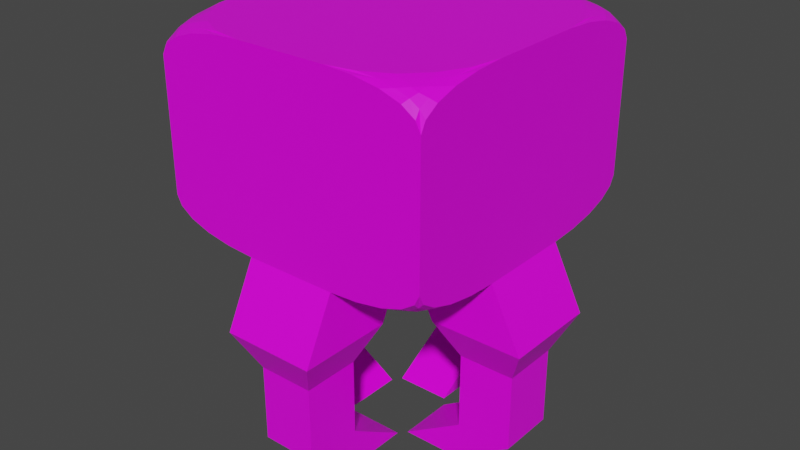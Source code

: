 # Source: COA.blend  (saved by Blender 3.0.42; exported with 4.5.12 LTS)
import bpy
from mathutils import Matrix  # noqa: F401  (used for matrix-valued properties, if any)

bpy.ops.wm.read_factory_settings(use_empty=True)
scene = bpy.context.scene
scene.name = 'Scene'

# ---- collections
col_collection = bpy.data.collections.new('Collection'); scene.collection.children.link(col_collection)

# ---- images (referenced by path relative to the original .blend; pixels are not part of the script)
import os
ASSET_DIR = os.environ.get("B2B_ASSET_DIR", "")  # directory of the original .blend (textures are referenced by path, not embedded)
HERE = os.path.dirname(os.path.abspath(__file__))  # packed textures are extracted next to this script under _unpacked/

def load_image(name, relpath, width, height, colorspace="sRGB"):
    """Load a texture the original file referenced (path relative to the .blend, or extracted next to this script)."""
    p = next((c for c in (os.path.join(HERE, relpath), os.path.join(ASSET_DIR, relpath)) if relpath and os.path.exists(c)), "")
    if p:
        img = bpy.data.images.load(p, check_existing=True)
        img.name = name
    else:  # same state as the original file: an image datablock whose file is absent (Cycles renders it pink)
        img = bpy.data.images.new(name, width, height)
        img.source = "FILE"
        img.filepath = "//" + (relpath or name)
    img.colorspace_settings.name = colorspace
    return img
img_colour_grid_png = load_image('Colour_Grid.png', 'Colour_Grid.png', 1024, 1024, 'sRGB')

# ---- materials (node trees are filled in below, after node groups)
mat_material = bpy.data.materials.new('Material')
mat_material.alpha_threshold = 0.0
mat_material.use_transparent_shadow = False
mat_material.line_color = (0.0, 0.0, 0.0, 1.0)

# ---- material node trees
mat_material.use_nodes = True; mat_material.node_tree.nodes.clear()
_N = mat_material.node_tree.nodes; _L = mat_material.node_tree.links
n0 = _N.new('ShaderNodeOutputMaterial'); n0.name = 'Material Output'; n0.location = (300, 300)
n1 = _N.new('ShaderNodeBsdfPrincipled'); n1.name = 'Principled BSDF'; n1.location = (10, 300)
n1.distribution = 'GGX'
n1.subsurface_method = 'RANDOM_WALK_SKIN'
n1.inputs[2].default_value = 0.4
n1.inputs[3].default_value = 1.45
n1.inputs[27].default_value = (0.0, 0.0, 0.0, 1.0)
n1.inputs[28].default_value = 1.0
n2 = _N.new('ShaderNodeTexImage'); n2.name = 'Image Texture'; n2.location = (-280, 280)
n2.image = img_colour_grid_png
_L.new(n1.outputs[0], n0.inputs[0])
_L.new(n2.outputs[0], n1.inputs[0])
n0.is_active_output = True

# ---- world
world_world = bpy.data.worlds.new('World'); scene.world = world_world
world_world.use_nodes = True; world_world.node_tree.nodes.clear()
_N = world_world.node_tree.nodes; _L = world_world.node_tree.links
n0 = _N.new('ShaderNodeOutputWorld'); n0.name = 'World Output'; n0.location = (300, 300)
n1 = _N.new('ShaderNodeBackground'); n1.name = 'Background'; n1.location = (10, 300)
n1.inputs[0].default_value = (0.05088, 0.05088, 0.05088, 1.0)
_L.new(n1.outputs[0], n0.inputs[0])
n0.is_active_output = True
world_world.color = (0.05088, 0.05088, 0.05088)
world_world.use_sun_shadow = False
world_world.sun_shadow_jitter_overblur = 0.0

# ---- meshes
me_cube = bpy.data.meshes.new('Cube')
me_cube.from_pydata([(-1.0, 0.3333, -1.0), (-1.0, -0.3333, -1.0), (1.0, 0.3333, 1.0), (1.0, -0.3333, 1.0), (-1.0, -0.3333, 1.0), (-1.0, 0.3333, 1.0), (1.0, -0.3333, -1.0), (1.0, 0.3333, -1.0), (0.3333, 1.0, -1.0), (-0.3333, 1.0, -1.0), (0.3333, -1.0, 1.0), (-0.3333, -1.0, 1.0), (-0.3333, -1.0, -1.0), (0.3333, -1.0, -1.0), (-0.3333, 1.0, 1.0), (0.3333, 1.0, 1.0), (0.3333, 0.3333, -1.0), (-0.3333, 0.3333, -1.0), (0.3333, -0.3333, -1.0), (-0.3333, -0.3333, -1.0), (0.3333, 1.0, -1.0), (-0.3333, 1.0, -1.0), (0.3333, 0.3333, -1.0), (-0.3333, 0.3333, -1.0), (0.3333, 1.221, -2.793), (-0.3333, 1.221, -2.793), (0.3333, 0.5543, -2.793), (-0.3333, 0.5543, -2.793), (1.22, -0.3333, -2.793), (1.22, 0.3333, -2.793), (0.5537, 0.3333, -2.793), (0.5537, -0.3333, -2.793), (-0.3333, -1.214, -2.793), (0.3333, -1.214, -2.793), (0.3333, -0.5469, -2.793), (-0.3333, -0.5469, -2.793), (-1.22, 0.3333, -2.793), (-1.22, -0.3333, -2.793), (-0.5537, 0.3333, -2.793), (-0.5537, -0.3333, -2.793), (0.3333, 1.221, -2.793), (-0.3333, 1.221, -2.793), (0.3333, 0.5543, -2.793), (-0.3333, 0.5543, -2.793), (0.2, 1.088, -3.913), (-0.2, 1.088, -3.913), (0.2, 0.6877, -3.913), (-0.2, 0.6877, -3.913), (1.087, -0.2, -3.913), (1.087, 0.2, -3.913), (0.6871, 0.2, -3.913), (0.6871, -0.2, -3.913), (-0.2, -1.08, -3.913), (0.2, -1.08, -3.913), (0.2, -0.6802, -3.913), (-0.2, -0.6802, -3.913), (-1.087, 0.2, -3.913), (-1.087, -0.2, -3.913), (-0.6871, 0.2, -3.913), (-0.6871, -0.2, -3.913), (1.087, -0.2, -6.154), (1.087, 0.2, -6.154), (0.6871, 0.2, -6.154), (0.6871, -0.2, -6.154), (0.2, 1.088, -6.154), (-0.2, 1.088, -6.154), (0.2, 0.6877, -6.154), (-0.2, 0.6877, -6.154), (-1.087, 0.2, -6.154), (-1.087, -0.2, -6.154), (-0.6871, 0.2, -6.154), (-0.6871, -0.2, -6.154), (-0.2, -1.08, -6.154), (0.2, -1.08, -6.154), (0.2, -0.6802, -6.154), (-0.2, -0.6802, -6.154), (-0.2, -0.6531, -7.274), (0.2, -0.6531, -7.274), (0.2, -0.2531, -7.274), (-0.2, -0.2531, -7.274), (-0.6463, 0.2, -7.274), (-0.6463, -0.2, -7.274), (-0.2463, 0.2, -7.274), (-0.2463, -0.2, -7.274), (0.6463, -0.2, -7.274), (0.6463, 0.2, -7.274), (0.2463, 0.2, -7.274), (0.2463, -0.2, -7.274), (0.2, 0.6606, -7.274), (-0.2, 0.6606, -7.274), (0.2, 0.2606, -7.274), (-0.2, 0.2606, -7.274), (1.0, 1.0, 0.07318), (0.3334, 1.0, 1.0), (1.0, 0.3334, 1.0), (0.9642, 1.0, 0.3592), (0.8704, 1.0, 0.6173), (1.0, 0.9642, 0.3592), (1.0, 0.8704, 0.6173), (0.5373, 1.0, 0.951), (0.723, 1.0, 0.8218), (1.0, 0.5373, 0.951), (1.0, 0.723, 0.8218), (1.0, 1.0, -0.07318), (1.0, 0.3334, -1.0), (0.3334, 1.0, -1.0), (1.0, 0.9642, -0.3592), (1.0, 0.8704, -0.6173), (0.9642, 1.0, -0.3592), (0.9533, 0.9561, -0.5451), (0.9571, 0.8901, -0.7147), (0.8704, 1.0, -0.6173), (0.8884, 0.9571, -0.7139), (0.9077, 0.9077, -0.7988), (0.9644, 0.5385, -1.0), (0.8711, 0.7239, -1.0), (1.0, 0.5373, -0.951), (0.9563, 0.6712, -0.9357), (0.8904, 0.7937, -0.9409), (1.0, 0.723, -0.8218), (0.9572, 0.7928, -0.846), (0.9079, 0.8544, -0.8725), (0.5373, 1.0, -0.951), (0.723, 1.0, -0.8218), (0.5385, 0.9644, -1.0), (0.6712, 0.9535, -0.9396), (0.7934, 0.9572, -0.8485), (0.7239, 0.8711, -1.0), (0.793, 0.8886, -0.9409), (0.8544, 0.9079, -0.8725), (1.0, -1.0, 0.07318), (1.0, -0.3334, 1.0), (0.3334, -1.0, 1.0), (1.0, -0.9642, 0.3592), (1.0, -0.8704, 0.6173), (0.9642, -1.0, 0.3592), (0.8704, -1.0, 0.6173), (1.0, -0.5373, 0.951), (1.0, -0.723, 0.8218), (0.5373, -1.0, 0.951), (0.723, -1.0, 0.8218), (1.0, -1.0, -0.07318), (0.3334, -1.0, -1.0), (1.0, -0.3334, -1.0), (0.9642, -1.0, -0.3592), (0.8704, -1.0, -0.6173), (1.0, -0.9642, -0.3592), (0.9561, -0.9533, -0.5451), (0.8901, -0.9571, -0.7147), (1.0, -0.8704, -0.6173), (0.9571, -0.8884, -0.7139), (0.9077, -0.9077, -0.7988), (0.5385, -0.9644, -1.0), (0.7239, -0.8711, -1.0), (0.5373, -1.0, -0.951), (0.6712, -0.9563, -0.9357), (0.7937, -0.8904, -0.9409), (0.723, -1.0, -0.8218), (0.7928, -0.9572, -0.846), (0.8544, -0.9079, -0.8725), (1.0, -0.5373, -0.951), (1.0, -0.723, -0.8218), (0.9644, -0.5385, -1.0), (0.9535, -0.6712, -0.9396), (0.9572, -0.7934, -0.8485), (0.8711, -0.7239, -1.0), (0.8886, -0.793, -0.9409), (0.9079, -0.8544, -0.8725), (-1.0, 1.0, 0.07318), (-1.0, 0.3334, 1.0), (-0.3334, 1.0, 1.0), (-1.0, 0.9642, 0.3592), (-1.0, 0.8704, 0.6173), (-0.9642, 1.0, 0.3592), (-0.8704, 1.0, 0.6173), (-1.0, 0.5373, 0.951), (-1.0, 0.723, 0.8218), (-0.5373, 1.0, 0.951), (-0.723, 1.0, 0.8218), (-1.0, 0.3334, -1.0), (-1.0, 1.0, -0.07318), (-0.3334, 1.0, -1.0), (-1.0, 0.5373, -0.951), (-1.0, 0.723, -0.8218), (-0.9644, 0.5385, -1.0), (-0.9535, 0.6712, -0.9396), (-0.9572, 0.7934, -0.8485), (-0.8711, 0.7239, -1.0), (-0.8886, 0.793, -0.9409), (-0.9079, 0.8544, -0.8725), (-0.9642, 1.0, -0.3592), (-0.8704, 1.0, -0.6173), (-1.0, 0.9642, -0.3592), (-0.9561, 0.9533, -0.5451), (-0.8901, 0.9571, -0.7147), (-1.0, 0.8704, -0.6173), (-0.9571, 0.8884, -0.7139), (-0.9077, 0.9077, -0.7988), (-0.5385, 0.9644, -1.0), (-0.7239, 0.8711, -1.0), (-0.5373, 1.0, -0.951), (-0.6712, 0.9563, -0.9357), (-0.7937, 0.8904, -0.9409), (-0.723, 1.0, -0.8218), (-0.7928, 0.9572, -0.846), (-0.8544, 0.9079, -0.8725), (-1.0, -1.0, 0.07318), (-0.3334, -1.0, 1.0), (-1.0, -0.3334, 1.0), (-0.9642, -1.0, 0.3592), (-0.8704, -1.0, 0.6173), (-1.0, -0.9642, 0.3592), (-1.0, -0.8704, 0.6173), (-0.5373, -1.0, 0.951), (-0.723, -1.0, 0.8218), (-1.0, -0.5373, 0.951), (-1.0, -0.723, 0.8218), (-0.3334, -1.0, -1.0), (-1.0, -1.0, -0.07318), (-1.0, -0.3334, -1.0), (-0.5373, -1.0, -0.951), (-0.723, -1.0, -0.8218), (-0.5385, -0.9644, -1.0), (-0.6712, -0.9535, -0.9396), (-0.7934, -0.9572, -0.8485), (-0.7239, -0.8711, -1.0), (-0.793, -0.8886, -0.9409), (-0.8544, -0.9079, -0.8725), (-1.0, -0.9642, -0.3592), (-1.0, -0.8704, -0.6173), (-0.9642, -1.0, -0.3592), (-0.9533, -0.9561, -0.5451), (-0.9571, -0.8901, -0.7147), (-0.8704, -1.0, -0.6173), (-0.8884, -0.9571, -0.7139), (-0.9077, -0.9077, -0.7988), (-0.9644, -0.5385, -1.0), (-0.8711, -0.7239, -1.0), (-1.0, -0.5373, -0.951), (-0.9563, -0.6712, -0.9357), (-0.8904, -0.7937, -0.9409), (-1.0, -0.723, -0.8218), (-0.9572, -0.7928, -0.846), (-0.9079, -0.8544, -0.8725), (0.1697, 0.1697, -2.12), (-0.1697, 0.1697, -2.12), (0.1697, -0.1697, -2.12), (-0.1697, -0.1697, -2.12), (0.1336, 0.1336, -2.12), (-0.1336, 0.1336, -2.12), (0.1336, -0.1336, -2.12), (-0.1336, -0.1336, -2.12), (0.1336, 0.1336, -2.12), (-0.1336, 0.1336, -2.12), (0.1336, -0.1336, -2.12), (-0.1336, -0.1336, -2.12), (0.1336, 0.1336, -1.181), (-0.1336, 0.1336, -1.181), (0.1336, -0.1336, -1.181), (-0.1336, -0.1336, -1.181), (1.0, 0.3333, 4.672), (1.0, -0.3333, 4.672), (-1.0, -0.3333, 4.672), (-1.0, 0.3333, 4.672), (0.3333, 0.3333, 4.672), (0.3333, -0.3333, 4.672), (0.3333, -1.0, 4.672), (-0.3333, -1.0, 4.672), (-0.3333, 1.0, 4.672), (0.3333, 1.0, 4.672), (-0.3333, 0.3333, 4.672), (-0.3333, -0.3333, 4.672), (1.0, 0.9642, 4.032), (1.0, 1.0, 3.745), (0.9642, 1.0, 4.032), (0.9561, 0.9533, 4.217), (0.8704, 1.0, 4.29), (0.8901, 0.9571, 4.387), (0.723, 1.0, 4.494), (0.7928, 0.9572, 4.518), (1.0, 0.8704, 4.29), (0.9571, 0.8884, 4.386), (0.9077, 0.9077, 4.471), (0.8544, 0.9079, 4.545), (0.5373, 1.0, 4.623), (0.3334, 1.0, 4.672), (0.5385, 0.9644, 4.672), (0.6712, 0.9563, 4.608), (0.7239, 0.8711, 4.672), (0.7937, 0.8904, 4.613), (0.8711, 0.7239, 4.672), (0.8886, 0.793, 4.613), (0.9079, 0.8544, 4.545), (0.9644, 0.5385, 4.672), (1.0, 0.3334, 4.672), (1.0, 0.5373, 4.623), (0.9535, 0.6712, 4.612), (1.0, 0.723, 4.494), (0.9572, 0.7934, 4.521), (0.9642, -1.0, 4.032), (1.0, -1.0, 3.745), (1.0, -0.9642, 4.032), (0.9533, -0.9561, 4.217), (1.0, -0.8704, 4.29), (0.9571, -0.8901, 4.387), (1.0, -0.723, 4.494), (0.9572, -0.7928, 4.518), (0.8704, -1.0, 4.29), (0.8884, -0.9571, 4.386), (0.9077, -0.9077, 4.471), (0.9079, -0.8544, 4.545), (1.0, -0.5373, 4.623), (1.0, -0.3334, 4.672), (0.9644, -0.5385, 4.672), (0.9563, -0.6712, 4.608), (0.8711, -0.7239, 4.672), (0.8904, -0.7937, 4.613), (0.7239, -0.8711, 4.672), (0.793, -0.8886, 4.613), (0.8544, -0.9079, 4.545), (0.5385, -0.9644, 4.672), (0.3334, -1.0, 4.672), (0.5373, -1.0, 4.623), (0.6712, -0.9535, 4.612), (0.723, -1.0, 4.494), (0.7934, -0.9572, 4.521), (-0.9642, 1.0, 4.032), (-1.0, 1.0, 3.745), (-1.0, 0.9642, 4.032), (-0.9533, 0.9561, 4.217), (-1.0, 0.8704, 4.29), (-0.9571, 0.8901, 4.387), (-1.0, 0.723, 4.494), (-0.9572, 0.7928, 4.518), (-0.8704, 1.0, 4.29), (-0.8884, 0.9571, 4.386), (-0.9077, 0.9077, 4.471), (-0.9079, 0.8544, 4.545), (-1.0, 0.5373, 4.623), (-1.0, 0.3334, 4.672), (-0.9644, 0.5385, 4.672), (-0.9563, 0.6712, 4.608), (-0.8711, 0.7239, 4.672), (-0.8904, 0.7937, 4.613), (-0.7239, 0.8711, 4.672), (-0.793, 0.8886, 4.613), (-0.8544, 0.9079, 4.545), (-0.5385, 0.9644, 4.672), (-0.3334, 1.0, 4.672), (-0.5373, 1.0, 4.623), (-0.6712, 0.9535, 4.612), (-0.723, 1.0, 4.494), (-0.7934, 0.9572, 4.521), (-1.0, -0.9642, 4.032), (-1.0, -1.0, 3.745), (-0.9642, -1.0, 4.032), (-0.9561, -0.9533, 4.217), (-0.8704, -1.0, 4.29), (-0.8901, -0.9571, 4.387), (-0.723, -1.0, 4.494), (-0.7928, -0.9572, 4.518), (-1.0, -0.8704, 4.29), (-0.9571, -0.8884, 4.386), (-0.9077, -0.9077, 4.471), (-0.8544, -0.9079, 4.545), (-0.5373, -1.0, 4.623), (-0.3334, -1.0, 4.672), (-0.5385, -0.9644, 4.672), (-0.6712, -0.9563, 4.608), (-0.7239, -0.8711, 4.672), (-0.7937, -0.8904, 4.613), (-0.8711, -0.7239, 4.672), (-0.8886, -0.793, 4.613), (-0.9079, -0.8544, 4.545), (-0.9644, -0.5385, 4.672), (-1.0, -0.3334, 4.672), (-1.0, -0.5373, 4.623), (-0.9535, -0.6712, 4.612), (-1.0, -0.723, 4.494), (-0.9572, -0.7934, 4.521)], [], [(1, 19, 12, 217, 222, 225, 237, 236, 219), (181, 200, 203, 191, 190, 180, 168, 173, 174, 178, 177, 170, 14, 9), (8, 15, 93, 99, 100, 96, 95, 92, 103, 108, 111, 123, 122, 105), (7, 2, 3, 6), (142, 154, 157, 145, 144, 141, 130, 135, 136, 140, 139, 132, 10, 13), (7, 6, 28, 29), (12, 11, 207, 213, 214, 210, 209, 206, 218, 230, 233, 221, 220, 217), (1, 4, 5, 0), (179, 184, 187, 199, 198, 181, 9, 17, 0), (8, 105, 124, 127, 115, 114, 104, 7, 16), (17, 19, 39, 38), (18, 19, 247, 246), (219, 238, 241, 229, 228, 218, 206, 211, 212, 216, 215, 208, 4, 1), (17, 9, 21, 23), (0, 5, 169, 175, 176, 172, 171, 168, 180, 192, 195, 183, 182, 179), (9, 14, 15, 8), (19, 18, 34, 35), (6, 3, 131, 137, 138, 134, 133, 130, 141, 146, 149, 161, 160, 143), (13, 10, 11, 12), (18, 6, 143, 162, 165, 153, 152, 142, 13), (20, 22, 26, 24), (16, 17, 23, 22), (9, 8, 20, 21), (8, 16, 22, 20), (27, 25, 41, 43), (22, 23, 27, 26), (23, 21, 25, 27), (21, 20, 24, 25), (31, 30, 50, 51), (6, 18, 31, 28), (18, 16, 30, 31), (16, 7, 29, 30), (34, 33, 53, 54), (13, 12, 32, 33), (18, 13, 33, 34), (12, 19, 35, 32), (36, 38, 58, 56), (1, 0, 36, 37), (0, 17, 38, 36), (19, 1, 37, 39), (40, 42, 46, 44), (25, 24, 40, 41), (24, 26, 42, 40), (26, 27, 43, 42), (44, 46, 66, 64), (42, 43, 47, 46), (43, 41, 45, 47), (41, 40, 44, 45), (48, 51, 63, 60), (30, 29, 49, 50), (28, 31, 51, 48), (29, 28, 48, 49), (52, 55, 75, 72), (35, 34, 54, 55), (32, 35, 55, 52), (33, 32, 52, 53), (58, 59, 71, 70), (39, 37, 57, 59), (37, 36, 56, 57), (38, 39, 59, 58), (60, 63, 87, 84), (49, 48, 60, 61), (51, 50, 62, 63), (50, 49, 61, 62), (65, 64, 88, 89), (46, 47, 67, 66), (47, 45, 65, 67), (45, 44, 64, 65), (71, 69, 81, 83), (56, 58, 70, 68), (59, 57, 69, 71), (57, 56, 68, 69), (72, 75, 79, 76), (53, 52, 72, 73), (54, 53, 73, 74), (55, 54, 74, 75), (79, 78, 77, 76), (73, 72, 76, 77), (74, 73, 77, 78), (75, 74, 78, 79), (80, 82, 83, 81), (69, 68, 80, 81), (70, 71, 83, 82), (68, 70, 82, 80), (86, 85, 84, 87), (61, 60, 84, 85), (63, 62, 86, 87), (62, 61, 85, 86), (89, 88, 90, 91), (64, 66, 90, 88), (66, 67, 91, 90), (67, 65, 89, 91), (103, 106, 109, 108), (106, 107, 110, 109), (107, 119, 120, 110), (108, 109, 112, 111), (109, 110, 113, 112), (110, 120, 121, 113), (104, 114, 117, 116), (114, 115, 118, 117), (115, 127, 128, 118), (116, 117, 120, 119), (117, 118, 121, 120), (118, 128, 129, 121), (105, 122, 125, 124), (122, 123, 126, 125), (123, 111, 112, 126), (124, 125, 128, 127), (125, 126, 129, 128), (126, 112, 113, 129), (113, 121, 129), (134, 138, 305, 303), (132, 139, 322, 321), (212, 211, 353, 361), (215, 216, 378, 376), (99, 93, 285, 284), (133, 134, 303, 301), (210, 214, 359, 357), (208, 215, 376, 375), (15, 14, 268, 269), (175, 169, 339, 338), (102, 98, 280, 297), (130, 133, 301, 300), (11, 10, 266, 267), (138, 137, 311, 305), (141, 144, 147, 146), (144, 145, 148, 147), (145, 157, 158, 148), (146, 147, 150, 149), (147, 148, 151, 150), (148, 158, 159, 151), (142, 152, 155, 154), (152, 153, 156, 155), (153, 165, 166, 156), (154, 155, 158, 157), (155, 156, 159, 158), (156, 166, 167, 159), (143, 160, 163, 162), (160, 161, 164, 163), (161, 149, 150, 164), (162, 163, 166, 165), (163, 164, 167, 166), (164, 150, 151, 167), (151, 159, 167), (207, 11, 267, 366), (209, 210, 357, 355), (135, 130, 300, 299), (4, 208, 375, 262), (98, 97, 272, 280), (101, 102, 297, 295), (178, 174, 334, 351), (206, 209, 355, 354), (214, 213, 365, 359), (211, 206, 354, 353), (169, 5, 263, 339), (96, 100, 278, 276), (94, 101, 295, 294), (174, 173, 326, 334), (177, 178, 351, 349), (14, 170, 348, 268), (95, 96, 276, 274), (172, 176, 332, 330), (170, 177, 349, 348), (179, 182, 185, 184), (182, 183, 186, 185), (183, 195, 196, 186), (184, 185, 188, 187), (185, 186, 189, 188), (186, 196, 197, 189), (180, 190, 193, 192), (190, 191, 194, 193), (191, 203, 204, 194), (192, 193, 196, 195), (193, 194, 197, 196), (194, 204, 205, 197), (181, 198, 201, 200), (198, 199, 202, 201), (199, 187, 188, 202), (200, 201, 204, 203), (201, 202, 205, 204), (202, 188, 189, 205), (189, 197, 205), (137, 131, 312, 311), (131, 3, 261, 312), (5, 4, 262, 263), (92, 95, 274, 273), (100, 99, 284, 278), (171, 172, 330, 328), (3, 2, 260, 261), (10, 132, 321, 266), (97, 92, 273, 272), (213, 207, 366, 365), (140, 136, 307, 324), (168, 171, 328, 327), (176, 175, 338, 332), (93, 15, 269, 285), (173, 168, 327, 326), (2, 94, 294, 260), (136, 135, 299, 307), (139, 140, 324, 322), (216, 212, 361, 378), (217, 220, 223, 222), (220, 221, 224, 223), (221, 233, 234, 224), (222, 223, 226, 225), (223, 224, 227, 226), (224, 234, 235, 227), (218, 228, 231, 230), (228, 229, 232, 231), (229, 241, 242, 232), (230, 231, 234, 233), (231, 232, 235, 234), (232, 242, 243, 235), (219, 236, 239, 238), (236, 237, 240, 239), (237, 225, 226, 240), (238, 239, 242, 241), (239, 240, 243, 242), (240, 226, 227, 243), (227, 235, 243), (104, 116, 119, 107, 106, 103, 92, 97, 98, 102, 101, 94, 2, 7), (247, 245, 249, 251), (17, 16, 244, 245), (19, 17, 245, 247), (16, 18, 246, 244), (248, 250, 254, 252), (245, 244, 248, 249), (244, 246, 250, 248), (246, 247, 251, 250), (255, 253, 257, 259), (250, 251, 255, 254), (251, 249, 253, 255), (249, 248, 252, 253), (257, 256, 258, 259), (253, 252, 256, 257), (252, 254, 258, 256), (254, 255, 259, 258), (271, 262, 375, 374, 371, 369, 367, 366, 267), (268, 348, 347, 344, 342, 340, 339, 263, 270), (261, 265, 266, 321, 320, 317, 315, 313, 312), (294, 293, 290, 288, 286, 285, 269, 264, 260), (270, 263, 262, 271), (260, 264, 265, 261), (264, 270, 271, 265), (269, 268, 270, 264), (265, 271, 267, 266), (273, 274, 275, 272), (274, 276, 277, 275), (276, 278, 279, 277), (272, 275, 281, 280), (275, 277, 282, 281), (277, 279, 283, 282), (285, 286, 287, 284), (286, 288, 289, 287), (288, 290, 291, 289), (284, 287, 279, 278), (287, 289, 283, 279), (289, 291, 292, 283), (294, 295, 296, 293), (295, 297, 298, 296), (297, 280, 281, 298), (293, 296, 291, 290), (296, 298, 292, 291), (298, 281, 282, 292), (282, 283, 292), (300, 301, 302, 299), (301, 303, 304, 302), (303, 305, 306, 304), (299, 302, 308, 307), (302, 304, 309, 308), (304, 306, 310, 309), (312, 313, 314, 311), (313, 315, 316, 314), (315, 317, 318, 316), (311, 314, 306, 305), (314, 316, 310, 306), (316, 318, 319, 310), (321, 322, 323, 320), (322, 324, 325, 323), (324, 307, 308, 325), (320, 323, 318, 317), (323, 325, 319, 318), (325, 308, 309, 319), (309, 310, 319), (327, 328, 329, 326), (328, 330, 331, 329), (330, 332, 333, 331), (326, 329, 335, 334), (329, 331, 336, 335), (331, 333, 337, 336), (339, 340, 341, 338), (340, 342, 343, 341), (342, 344, 345, 343), (338, 341, 333, 332), (341, 343, 337, 333), (343, 345, 346, 337), (348, 349, 350, 347), (349, 351, 352, 350), (351, 334, 335, 352), (347, 350, 345, 344), (350, 352, 346, 345), (352, 335, 336, 346), (336, 337, 346), (354, 355, 356, 353), (355, 357, 358, 356), (357, 359, 360, 358), (353, 356, 362, 361), (356, 358, 363, 362), (358, 360, 364, 363), (366, 367, 368, 365), (367, 369, 370, 368), (369, 371, 372, 370), (365, 368, 360, 359), (368, 370, 364, 360), (370, 372, 373, 364), (375, 376, 377, 374), (376, 378, 379, 377), (378, 361, 362, 379), (374, 377, 372, 371), (377, 379, 373, 372), (379, 362, 363, 373), (363, 364, 373)])
_uv = me_cube.uv_layers.new(name='UVMap')
_uv.uv.foreach_set('vector', [0.6799, 0.4837, 0.6799, 0.4633, 0.6589, 0.4633, 0.6589, 0.4633, 0.66, 0.4696, 0.6629, 0.4753, 0.6676, 0.4798, 0.6734, 0.4826, 0.6799, 0.4837, 0.722, 0.4633, 0.722, 0.4696, 0.722, 0.4752, 0.722, 0.4797, 0.722, 0.4826, 0.722, 0.4837, 0.722, 0.4837, 0.722, 0.4826, 0.722, 0.4797, 0.722, 0.4752, 0.722, 0.4696, 0.722, 0.4633, 0.722, 0.4633, 0.722, 0.4633, 0.722, 0.4429, 0.722, 0.4429, 0.722, 0.4429, 0.722, 0.4367, 0.722, 0.431, 0.722, 0.4265, 0.722, 0.4236, 0.722, 0.4225, 0.722, 0.4225, 0.722, 0.4236, 0.722, 0.4265, 0.722, 0.431, 0.722, 0.4367, 0.722, 0.4429, 0.7009, 0.4225, 0.7009, 0.4225, 0.6799, 0.4225, 0.6799, 0.4225, 0.6589, 0.4429, 0.6589, 0.4367, 0.6589, 0.431, 0.6589, 0.4265, 0.6589, 0.4236, 0.6589, 0.4225, 0.6589, 0.4225, 0.6589, 0.4236, 0.6589, 0.4265, 0.6589, 0.431, 0.6589, 0.4367, 0.6589, 0.4429, 0.6589, 0.4429, 0.6589, 0.4429, 0.06614, 0.5902, 0.04777, 0.5902, 0.04777, 0.5961, 0.06614, 0.5961, 0.6589, 0.4633, 0.6589, 0.4633, 0.6589, 0.4633, 0.6589, 0.4696, 0.6589, 0.4752, 0.6589, 0.4797, 0.6589, 0.4826, 0.6589, 0.4837, 0.6589, 0.4837, 0.6589, 0.4826, 0.6589, 0.4797, 0.6589, 0.4752, 0.6589, 0.4696, 0.6589, 0.4633, 0.6799, 0.4837, 0.6799, 0.4837, 0.7009, 0.4837, 0.7009, 0.4837, 0.701, 0.4837, 0.7074, 0.4826, 0.7133, 0.4798, 0.7179, 0.4753, 0.7209, 0.4696, 0.722, 0.4633, 0.722, 0.4633, 0.7009, 0.4633, 0.7009, 0.4837, 0.722, 0.4429, 0.722, 0.4429, 0.7209, 0.4367, 0.7179, 0.431, 0.7133, 0.4265, 0.7074, 0.4236, 0.701, 0.4225, 0.7009, 0.4225, 0.7009, 0.4429, 0.06614, 0.5546, 0.04777, 0.5546, 0.04777, 0.5487, 0.06614, 0.5487, 0.04777, 0.5724, 0.04777, 0.5546, 0.05228, 0.5589, 0.05228, 0.568, 0.6799, 0.4837, 0.6735, 0.4837, 0.6676, 0.4837, 0.663, 0.4837, 0.66, 0.4837, 0.6589, 0.4837, 0.6589, 0.4837, 0.66, 0.4837, 0.663, 0.4837, 0.6676, 0.4837, 0.6735, 0.4837, 0.6799, 0.4837, 0.6799, 0.4837, 0.6799, 0.4837, 0.06614, 0.5546, 0.0845, 0.5546, 0.0845, 0.5546, 0.06614, 0.5546, 0.7009, 0.4837, 0.7009, 0.4837, 0.701, 0.4837, 0.7074, 0.4837, 0.7132, 0.4837, 0.7179, 0.4837, 0.7209, 0.4837, 0.722, 0.4837, 0.722, 0.4837, 0.7209, 0.4837, 0.7179, 0.4837, 0.7132, 0.4837, 0.7074, 0.4837, 0.701, 0.4837, 0.722, 0.4633, 0.722, 0.4633, 0.722, 0.4429, 0.722, 0.4429, 0.04777, 0.5546, 0.04777, 0.5724, 0.04189, 0.5724, 0.04189, 0.5546, 0.6799, 0.4225, 0.6799, 0.4225, 0.6799, 0.4225, 0.6735, 0.4225, 0.6676, 0.4225, 0.663, 0.4225, 0.66, 0.4225, 0.6589, 0.4225, 0.6589, 0.4225, 0.66, 0.4225, 0.663, 0.4225, 0.6676, 0.4225, 0.6735, 0.4225, 0.6799, 0.4225, 0.6589, 0.4429, 0.6589, 0.4429, 0.6589, 0.4633, 0.6589, 0.4633, 0.6799, 0.4429, 0.6799, 0.4225, 0.6799, 0.4225, 0.6734, 0.4236, 0.6676, 0.4265, 0.6629, 0.431, 0.66, 0.4367, 0.6589, 0.4429, 0.6589, 0.4429, 0.0845, 0.5724, 0.06614, 0.5724, 0.07223, 0.5724, 0.09059, 0.5724, 0.06614, 0.5724, 0.06614, 0.5546, 0.06614, 0.5546, 0.06614, 0.5724, 0.0845, 0.5546, 0.0845, 0.5724, 0.0845, 0.5724, 0.0845, 0.5546, 0.0845, 0.5724, 0.06614, 0.5724, 0.06614, 0.5724, 0.0845, 0.5724, 0.07223, 0.5546, 0.09059, 0.5546, 0.09059, 0.5546, 0.07223, 0.5546, 0.06614, 0.5724, 0.06614, 0.5546, 0.07223, 0.5546, 0.07223, 0.5724, 0.06614, 0.5546, 0.0845, 0.5546, 0.09059, 0.5546, 0.07223, 0.5546, 0.0845, 0.5546, 0.0845, 0.5724, 0.09059, 0.5724, 0.09059, 0.5546, 0.04777, 0.5783, 0.06614, 0.5783, 0.06246, 0.5818, 0.05144, 0.5818, 0.04777, 0.5902, 0.04777, 0.5724, 0.04777, 0.5783, 0.04777, 0.5961, 0.04777, 0.5724, 0.06614, 0.5724, 0.06614, 0.5783, 0.04777, 0.5783, 0.06614, 0.5724, 0.06614, 0.5902, 0.06614, 0.5961, 0.06614, 0.5783, 0.04189, 0.5724, 0.02352, 0.5724, 0.02719, 0.5688, 0.03821, 0.5688, 0.0294, 0.5724, 0.0294, 0.5546, 0.02352, 0.5546, 0.02352, 0.5724, 0.04777, 0.5724, 0.0294, 0.5724, 0.02352, 0.5724, 0.04189, 0.5724, 0.0294, 0.5546, 0.04777, 0.5546, 0.04189, 0.5546, 0.02352, 0.5546, 0.06614, 0.5309, 0.06614, 0.5487, 0.06246, 0.5451, 0.06246, 0.5345, 0.04777, 0.5368, 0.06614, 0.5368, 0.06614, 0.5309, 0.04777, 0.5309, 0.06614, 0.5368, 0.06614, 0.5546, 0.06614, 0.5487, 0.06614, 0.5309, 0.04777, 0.5546, 0.04777, 0.5368, 0.04777, 0.5309, 0.04777, 0.5487, 0.09059, 0.5724, 0.07223, 0.5724, 0.0759, 0.5688, 0.08692, 0.5688, 0.09059, 0.5546, 0.09059, 0.5724, 0.09059, 0.5724, 0.09059, 0.5546, 0.09059, 0.5724, 0.07223, 0.5724, 0.07223, 0.5724, 0.09059, 0.5724, 0.07223, 0.5724, 0.07223, 0.5546, 0.07223, 0.5546, 0.07223, 0.5724, 0.08692, 0.5688, 0.0759, 0.5688, 0.0759, 0.5688, 0.08692, 0.5688, 0.07223, 0.5724, 0.07223, 0.5546, 0.0759, 0.5581, 0.0759, 0.5688, 0.07223, 0.5546, 0.09059, 0.5546, 0.08692, 0.5581, 0.0759, 0.5581, 0.09059, 0.5546, 0.09059, 0.5724, 0.08692, 0.5688, 0.08692, 0.5581, 0.05144, 0.5925, 0.05144, 0.5818, 0.05144, 0.5818, 0.05144, 0.5925, 0.06614, 0.5783, 0.06614, 0.5961, 0.06246, 0.5925, 0.06246, 0.5818, 0.04777, 0.5961, 0.04777, 0.5783, 0.05144, 0.5818, 0.05144, 0.5925, 0.06614, 0.5961, 0.04777, 0.5961, 0.05144, 0.5925, 0.06246, 0.5925, 0.02719, 0.5581, 0.03821, 0.5581, 0.03821, 0.5581, 0.02719, 0.5581, 0.04189, 0.5546, 0.04189, 0.5724, 0.03821, 0.5688, 0.03821, 0.5581, 0.02352, 0.5546, 0.04189, 0.5546, 0.03821, 0.5581, 0.02719, 0.5581, 0.02352, 0.5724, 0.02352, 0.5546, 0.02719, 0.5581, 0.02719, 0.5688, 0.06246, 0.5451, 0.05144, 0.5451, 0.05144, 0.5451, 0.06246, 0.5451, 0.04777, 0.5487, 0.04777, 0.5309, 0.05144, 0.5345, 0.05144, 0.5451, 0.04777, 0.5309, 0.06614, 0.5309, 0.06246, 0.5345, 0.05144, 0.5345, 0.06614, 0.5487, 0.04777, 0.5487, 0.05144, 0.5451, 0.06246, 0.5451, 0.05144, 0.5925, 0.05144, 0.5818, 0.05144, 0.5701, 0.05144, 0.5807, 0.06246, 0.5925, 0.05144, 0.5925, 0.05144, 0.5925, 0.06246, 0.5925, 0.05144, 0.5818, 0.06246, 0.5818, 0.06246, 0.5818, 0.05144, 0.5818, 0.06246, 0.5818, 0.06246, 0.5925, 0.06246, 0.5925, 0.06246, 0.5818, 0.08692, 0.5581, 0.08692, 0.5688, 0.07515, 0.5688, 0.07515, 0.5581, 0.0759, 0.5688, 0.0759, 0.5581, 0.0759, 0.5581, 0.0759, 0.5688, 0.0759, 0.5581, 0.08692, 0.5581, 0.08692, 0.5581, 0.0759, 0.5581, 0.08692, 0.5581, 0.08692, 0.5688, 0.08692, 0.5688, 0.08692, 0.5581, 0.05144, 0.5451, 0.05144, 0.5345, 0.05144, 0.5462, 0.05144, 0.5569, 0.06246, 0.5345, 0.06246, 0.5451, 0.06246, 0.5451, 0.06246, 0.5345, 0.05144, 0.5451, 0.05144, 0.5345, 0.05144, 0.5345, 0.05144, 0.5451, 0.05144, 0.5345, 0.06246, 0.5345, 0.06246, 0.5345, 0.05144, 0.5345, 0.02719, 0.5581, 0.03821, 0.5581, 0.04998, 0.5581, 0.03896, 0.5581, 0.02719, 0.5688, 0.02719, 0.5581, 0.02719, 0.5581, 0.02719, 0.5688, 0.03821, 0.5688, 0.02719, 0.5688, 0.02719, 0.5688, 0.03821, 0.5688, 0.03821, 0.5581, 0.03821, 0.5688, 0.03821, 0.5688, 0.03821, 0.5581, 0.04998, 0.5581, 0.04998, 0.5688, 0.03896, 0.5688, 0.03896, 0.5581, 0.02719, 0.5688, 0.02719, 0.5581, 0.03896, 0.5581, 0.03896, 0.5688, 0.03821, 0.5688, 0.02719, 0.5688, 0.03896, 0.5688, 0.04998, 0.5688, 0.03821, 0.5581, 0.03821, 0.5688, 0.04998, 0.5688, 0.04998, 0.5581, 0.06246, 0.5462, 0.06246, 0.5569, 0.05144, 0.5569, 0.05144, 0.5462, 0.05144, 0.5345, 0.06246, 0.5345, 0.06246, 0.5462, 0.05144, 0.5462, 0.06246, 0.5451, 0.05144, 0.5451, 0.05144, 0.5569, 0.06246, 0.5569, 0.06246, 0.5345, 0.06246, 0.5451, 0.06246, 0.5569, 0.06246, 0.5462, 0.06246, 0.5701, 0.06246, 0.5807, 0.05144, 0.5807, 0.05144, 0.5701, 0.06246, 0.5925, 0.05144, 0.5925, 0.05144, 0.5807, 0.06246, 0.5807, 0.05144, 0.5818, 0.06246, 0.5818, 0.06246, 0.5701, 0.05144, 0.5701, 0.06246, 0.5818, 0.06246, 0.5925, 0.06246, 0.5807, 0.06246, 0.5701, 0.07515, 0.5581, 0.07515, 0.5688, 0.06413, 0.5688, 0.06413, 0.5581, 0.08692, 0.5688, 0.0759, 0.5688, 0.06413, 0.5688, 0.07515, 0.5688, 0.0759, 0.5688, 0.0759, 0.5581, 0.06413, 0.5581, 0.06413, 0.5688, 0.0759, 0.5581, 0.08692, 0.5581, 0.07515, 0.5581, 0.06413, 0.5581, 0.722, 0.4225, 0.7209, 0.4225, 0.7206, 0.424, 0.722, 0.4236, 0.7209, 0.4225, 0.7179, 0.4225, 0.7185, 0.4239, 0.7206, 0.424, 0.7179, 0.4225, 0.7132, 0.4225, 0.7154, 0.4239, 0.7185, 0.4239, 0.722, 0.4236, 0.7206, 0.424, 0.7206, 0.426, 0.722, 0.4265, 0.7206, 0.424, 0.7185, 0.4239, 0.7191, 0.4254, 0.7206, 0.426, 0.7185, 0.4239, 0.7154, 0.4239, 0.7174, 0.4254, 0.7191, 0.4254, 0.701, 0.4225, 0.7074, 0.4236, 0.7116, 0.4239, 0.7074, 0.4225, 0.7074, 0.4236, 0.7133, 0.4265, 0.7155, 0.4259, 0.7116, 0.4239, 0.7133, 0.4265, 0.7179, 0.431, 0.7185, 0.4289, 0.7155, 0.4259, 0.7074, 0.4225, 0.7116, 0.4239, 0.7154, 0.4239, 0.7132, 0.4225, 0.7116, 0.4239, 0.7155, 0.4259, 0.7174, 0.4254, 0.7154, 0.4239, 0.7155, 0.4259, 0.7185, 0.4289, 0.7191, 0.427, 0.7174, 0.4254, 0.722, 0.4429, 0.722, 0.4367, 0.7205, 0.4326, 0.7209, 0.4367, 0.722, 0.4367, 0.722, 0.431, 0.7206, 0.4289, 0.7205, 0.4326, 0.722, 0.431, 0.722, 0.4265, 0.7206, 0.426, 0.7206, 0.4289, 0.7209, 0.4367, 0.7205, 0.4326, 0.7185, 0.4289, 0.7179, 0.431, 0.7205, 0.4326, 0.7206, 0.4289, 0.7191, 0.427, 0.7185, 0.4289, 0.7206, 0.4289, 0.7206, 0.426, 0.7191, 0.4254, 0.7191, 0.427, 0.7191, 0.4254, 0.7174, 0.4254, 0.7191, 0.427, 0.663, 0.4225, 0.6676, 0.4225, 0.6676, 0.4225, 0.663, 0.4225, 0.6589, 0.4429, 0.6589, 0.4367, 0.6589, 0.4367, 0.6589, 0.4429, 0.663, 0.4837, 0.66, 0.4837, 0.66, 0.4837, 0.663, 0.4837, 0.6735, 0.4837, 0.6676, 0.4837, 0.6676, 0.4837, 0.6735, 0.4837, 0.722, 0.4367, 0.722, 0.4429, 0.722, 0.4429, 0.722, 0.4367, 0.66, 0.4225, 0.663, 0.4225, 0.663, 0.4225, 0.66, 0.4225, 0.6589, 0.4797, 0.6589, 0.4752, 0.6589, 0.4752, 0.6589, 0.4797, 0.6799, 0.4837, 0.6735, 0.4837, 0.6735, 0.4837, 0.6799, 0.4837, 0.722, 0.4429, 0.722, 0.4633, 0.722, 0.4633, 0.722, 0.4429, 0.7074, 0.4837, 0.701, 0.4837, 0.701, 0.4837, 0.7074, 0.4837, 0.7132, 0.4225, 0.7179, 0.4225, 0.7179, 0.4225, 0.7132, 0.4225, 0.6589, 0.4225, 0.66, 0.4225, 0.66, 0.4225, 0.6589, 0.4225, 0.6589, 0.4633, 0.6589, 0.4429, 0.6589, 0.4429, 0.6589, 0.4633, 0.6676, 0.4225, 0.6735, 0.4225, 0.6735, 0.4225, 0.6676, 0.4225, 0.6589, 0.4225, 0.6589, 0.4236, 0.6603, 0.4239, 0.66, 0.4225, 0.6589, 0.4236, 0.6589, 0.4265, 0.6602, 0.4259, 0.6603, 0.4239, 0.6589, 0.4265, 0.6589, 0.431, 0.6602, 0.4289, 0.6602, 0.4259, 0.66, 0.4225, 0.6603, 0.4239, 0.6624, 0.4239, 0.663, 0.4225, 0.6603, 0.4239, 0.6602, 0.4259, 0.6618, 0.4254, 0.6624, 0.4239, 0.6602, 0.4259, 0.6602, 0.4289, 0.6618, 0.427, 0.6618, 0.4254, 0.6589, 0.4429, 0.66, 0.4367, 0.6602, 0.4326, 0.6589, 0.4367, 0.66, 0.4367, 0.6629, 0.431, 0.6623, 0.4289, 0.6602, 0.4326, 0.6629, 0.431, 0.6676, 0.4265, 0.6654, 0.426, 0.6623, 0.4289, 0.6589, 0.4367, 0.6602, 0.4326, 0.6602, 0.4289, 0.6589, 0.431, 0.6602, 0.4326, 0.6623, 0.4289, 0.6618, 0.427, 0.6602, 0.4289, 0.6623, 0.4289, 0.6654, 0.426, 0.6635, 0.4254, 0.6618, 0.427, 0.6799, 0.4225, 0.6735, 0.4225, 0.6692, 0.424, 0.6734, 0.4236, 0.6735, 0.4225, 0.6676, 0.4225, 0.6654, 0.4239, 0.6692, 0.424, 0.6676, 0.4225, 0.663, 0.4225, 0.6624, 0.4239, 0.6654, 0.4239, 0.6734, 0.4236, 0.6692, 0.424, 0.6654, 0.426, 0.6676, 0.4265, 0.6692, 0.424, 0.6654, 0.4239, 0.6635, 0.4254, 0.6654, 0.426, 0.6654, 0.4239, 0.6624, 0.4239, 0.6618, 0.4254, 0.6635, 0.4254, 0.6618, 0.4254, 0.6618, 0.427, 0.6635, 0.4254, 0.6589, 0.4633, 0.6589, 0.4633, 0.6589, 0.4633, 0.6589, 0.4633, 0.6589, 0.4826, 0.6589, 0.4797, 0.6589, 0.4797, 0.6589, 0.4826, 0.6589, 0.4236, 0.6589, 0.4225, 0.6589, 0.4225, 0.6589, 0.4236, 0.6799, 0.4837, 0.6799, 0.4837, 0.6799, 0.4837, 0.6799, 0.4837, 0.7179, 0.4225, 0.7209, 0.4225, 0.7209, 0.4225, 0.7179, 0.4225, 0.7074, 0.4225, 0.7132, 0.4225, 0.7132, 0.4225, 0.7074, 0.4225, 0.722, 0.4752, 0.722, 0.4797, 0.722, 0.4797, 0.722, 0.4752, 0.6589, 0.4837, 0.6589, 0.4826, 0.6589, 0.4826, 0.6589, 0.4837, 0.6589, 0.4752, 0.6589, 0.4696, 0.6589, 0.4696, 0.6589, 0.4752, 0.66, 0.4837, 0.6589, 0.4837, 0.6589, 0.4837, 0.66, 0.4837, 0.701, 0.4837, 0.7009, 0.4837, 0.7009, 0.4837, 0.701, 0.4837, 0.722, 0.4265, 0.722, 0.431, 0.722, 0.431, 0.722, 0.4265, 0.701, 0.4225, 0.7074, 0.4225, 0.7074, 0.4225, 0.701, 0.4225, 0.722, 0.4797, 0.722, 0.4826, 0.722, 0.4826, 0.722, 0.4797, 0.722, 0.4696, 0.722, 0.4752, 0.722, 0.4752, 0.722, 0.4696, 0.722, 0.4633, 0.722, 0.4633, 0.722, 0.4633, 0.722, 0.4633, 0.722, 0.4236, 0.722, 0.4265, 0.722, 0.4265, 0.722, 0.4236, 0.7179, 0.4837, 0.7132, 0.4837, 0.7132, 0.4837, 0.7179, 0.4837, 0.722, 0.4633, 0.722, 0.4696, 0.722, 0.4696, 0.722, 0.4633, 0.701, 0.4837, 0.7074, 0.4837, 0.7116, 0.4823, 0.7074, 0.4826, 0.7074, 0.4837, 0.7132, 0.4837, 0.7155, 0.4824, 0.7116, 0.4823, 0.7132, 0.4837, 0.7179, 0.4837, 0.7185, 0.4824, 0.7155, 0.4824, 0.7074, 0.4826, 0.7116, 0.4823, 0.7155, 0.4803, 0.7133, 0.4798, 0.7116, 0.4823, 0.7155, 0.4824, 0.7174, 0.4809, 0.7155, 0.4803, 0.7155, 0.4824, 0.7185, 0.4824, 0.7191, 0.4809, 0.7174, 0.4809, 0.0845, 0.5368, 0.0845, 0.5377, 0.08322, 0.538, 0.08352, 0.5368, 0.722, 0.4826, 0.722, 0.4797, 0.7206, 0.4803, 0.7205, 0.4824, 0.722, 0.4797, 0.722, 0.4752, 0.7206, 0.4774, 0.7206, 0.4803, 0.7209, 0.4837, 0.7205, 0.4824, 0.7185, 0.4824, 0.7179, 0.4837, 0.7205, 0.4824, 0.7206, 0.4803, 0.7191, 0.4809, 0.7185, 0.4824, 0.7206, 0.4803, 0.7206, 0.4774, 0.7191, 0.4793, 0.7191, 0.4809, 0.722, 0.4633, 0.7209, 0.4696, 0.7206, 0.4736, 0.722, 0.4696, 0.7209, 0.4696, 0.7179, 0.4753, 0.7185, 0.4774, 0.7206, 0.4736, 0.7179, 0.4753, 0.7133, 0.4798, 0.7155, 0.4803, 0.7185, 0.4774, 0.722, 0.4696, 0.7206, 0.4736, 0.7206, 0.4774, 0.722, 0.4752, 0.7206, 0.4736, 0.7185, 0.4774, 0.7191, 0.4793, 0.7206, 0.4774, 0.7185, 0.4774, 0.7155, 0.4803, 0.7174, 0.4809, 0.7191, 0.4793, 0.7174, 0.4809, 0.7191, 0.4809, 0.7191, 0.4793, 0.6735, 0.4225, 0.6799, 0.4225, 0.6799, 0.4225, 0.6735, 0.4225, 0.6799, 0.4225, 0.6799, 0.4225, 0.6799, 0.4225, 0.6799, 0.4225, 0.7009, 0.4837, 0.6799, 0.4837, 0.6799, 0.4837, 0.7009, 0.4837, 0.722, 0.4225, 0.722, 0.4236, 0.722, 0.4236, 0.722, 0.4225, 0.722, 0.431, 0.722, 0.4367, 0.722, 0.4367, 0.722, 0.431, 0.7209, 0.4837, 0.7179, 0.4837, 0.7179, 0.4837, 0.7209, 0.4837, 0.6799, 0.4225, 0.7009, 0.4225, 0.7009, 0.4225, 0.6799, 0.4225, 0.6589, 0.4429, 0.6589, 0.4429, 0.6589, 0.4429, 0.6589, 0.4429, 0.7209, 0.4225, 0.722, 0.4225, 0.722, 0.4225, 0.7209, 0.4225, 0.6589, 0.4696, 0.6589, 0.4633, 0.6589, 0.4633, 0.6589, 0.4696, 0.6589, 0.431, 0.6589, 0.4265, 0.6589, 0.4265, 0.6589, 0.431, 0.722, 0.4837, 0.7209, 0.4837, 0.7209, 0.4837, 0.722, 0.4837, 0.7132, 0.4837, 0.7074, 0.4837, 0.7074, 0.4837, 0.7132, 0.4837, 0.722, 0.4429, 0.722, 0.4429, 0.722, 0.4429, 0.722, 0.4429, 0.722, 0.4826, 0.722, 0.4837, 0.722, 0.4837, 0.722, 0.4826, 0.7009, 0.4225, 0.701, 0.4225, 0.701, 0.4225, 0.7009, 0.4225, 0.6589, 0.4265, 0.6589, 0.4236, 0.6589, 0.4236, 0.6589, 0.4265, 0.6589, 0.4367, 0.6589, 0.431, 0.6589, 0.431, 0.6589, 0.4367, 0.6676, 0.4837, 0.663, 0.4837, 0.663, 0.4837, 0.6676, 0.4837, 0.6589, 0.4633, 0.6589, 0.4696, 0.6603, 0.4736, 0.66, 0.4696, 0.6589, 0.4696, 0.6589, 0.4752, 0.6602, 0.4774, 0.6603, 0.4736, 0.6589, 0.4752, 0.6589, 0.4797, 0.6602, 0.4803, 0.6602, 0.4774, 0.66, 0.4696, 0.6603, 0.4736, 0.6624, 0.4774, 0.6629, 0.4753, 0.6603, 0.4736, 0.6602, 0.4774, 0.6618, 0.4793, 0.6624, 0.4774, 0.6602, 0.4774, 0.6602, 0.4803, 0.6618, 0.4809, 0.6618, 0.4793, 0.0294, 0.5368, 0.03039, 0.5368, 0.03061, 0.538, 0.0294, 0.5377, 0.66, 0.4837, 0.663, 0.4837, 0.6623, 0.4824, 0.6603, 0.4823, 0.663, 0.4837, 0.6676, 0.4837, 0.6654, 0.4824, 0.6623, 0.4824, 0.6589, 0.4826, 0.6603, 0.4823, 0.6602, 0.4803, 0.6589, 0.4797, 0.6603, 0.4823, 0.6623, 0.4824, 0.6618, 0.4809, 0.6602, 0.4803, 0.6623, 0.4824, 0.6654, 0.4824, 0.6635, 0.4809, 0.6618, 0.4809, 0.6799, 0.4837, 0.6734, 0.4826, 0.6692, 0.4824, 0.6735, 0.4837, 0.6734, 0.4826, 0.6676, 0.4798, 0.6654, 0.4804, 0.6692, 0.4824, 0.6676, 0.4798, 0.6629, 0.4753, 0.6624, 0.4774, 0.6654, 0.4804, 0.6735, 0.4837, 0.6692, 0.4824, 0.6654, 0.4824, 0.6676, 0.4837, 0.6692, 0.4824, 0.6654, 0.4804, 0.6635, 0.4809, 0.6654, 0.4824, 0.6654, 0.4804, 0.6624, 0.4774, 0.6618, 0.4793, 0.6635, 0.4809, 0.6618, 0.4793, 0.6618, 0.4809, 0.6635, 0.4809, 0.701, 0.4225, 0.7074, 0.4225, 0.7132, 0.4225, 0.7179, 0.4225, 0.7209, 0.4225, 0.722, 0.4225, 0.722, 0.4225, 0.7209, 0.4225, 0.7179, 0.4225, 0.7132, 0.4225, 0.7074, 0.4225, 0.701, 0.4225, 0.7009, 0.4225, 0.7009, 0.4225, 0.7789, 0.982, 0.7789, 0.9106, 0.7863, 0.9182, 0.7863, 0.9744, 0.06614, 0.5546, 0.06614, 0.5724, 0.06163, 0.568, 0.06163, 0.5589, 0.04777, 0.5546, 0.06614, 0.5546, 0.06163, 0.5589, 0.05228, 0.5589, 0.06614, 0.5724, 0.04777, 0.5724, 0.05228, 0.568, 0.06163, 0.568, 0.06063, 0.567, 0.05327, 0.567, 0.05327, 0.567, 0.06063, 0.567, 0.7789, 0.9106, 0.8481, 0.9106, 0.8407, 0.9182, 0.7863, 0.9182, 0.8481, 0.9106, 0.8481, 0.982, 0.8407, 0.9744, 0.8407, 0.9182, 0.8481, 0.982, 0.7789, 0.982, 0.7863, 0.9744, 0.8407, 0.9744, 0.7863, 0.9744, 0.7863, 0.9182, 0.7863, 0.9182, 0.7863, 0.9744, 0.05327, 0.567, 0.05327, 0.5599, 0.05327, 0.5599, 0.05327, 0.567, 0.05327, 0.5599, 0.06063, 0.5599, 0.06063, 0.5599, 0.05327, 0.5599, 0.06063, 0.5599, 0.06063, 0.567, 0.06063, 0.567, 0.06063, 0.5599, 0.7863, 0.9182, 0.8407, 0.9182, 0.8407, 0.9744, 0.7863, 0.9744, 0.7863, 0.9182, 0.8407, 0.9182, 0.8407, 0.9182, 0.7863, 0.9182, 0.8407, 0.9182, 0.8407, 0.9744, 0.8407, 0.9744, 0.8407, 0.9182, 0.8407, 0.9744, 0.7863, 0.9744, 0.7863, 0.9744, 0.8407, 0.9744, 0.6799, 0.4633, 0.6799, 0.4837, 0.6799, 0.4837, 0.6734, 0.4826, 0.6676, 0.4798, 0.6629, 0.4753, 0.66, 0.4696, 0.6589, 0.4633, 0.6589, 0.4633, 0.722, 0.4633, 0.722, 0.4633, 0.7209, 0.4696, 0.7179, 0.4753, 0.7133, 0.4798, 0.7074, 0.4826, 0.701, 0.4837, 0.7009, 0.4837, 0.7009, 0.4633, 0.6799, 0.4225, 0.6799, 0.4429, 0.6589, 0.4429, 0.6589, 0.4429, 0.66, 0.4367, 0.6629, 0.431, 0.6676, 0.4265, 0.6734, 0.4236, 0.6799, 0.4225, 0.701, 0.4225, 0.7074, 0.4236, 0.7133, 0.4265, 0.7179, 0.431, 0.7209, 0.4367, 0.722, 0.4429, 0.722, 0.4429, 0.7009, 0.4429, 0.7009, 0.4225, 0.7009, 0.4633, 0.7009, 0.4837, 0.6799, 0.4837, 0.6799, 0.4633, 0.7009, 0.4225, 0.7009, 0.4429, 0.6799, 0.4429, 0.6799, 0.4225, 0.7009, 0.4429, 0.7009, 0.4633, 0.6799, 0.4633, 0.6799, 0.4429, 0.722, 0.4429, 0.722, 0.4633, 0.7009, 0.4633, 0.7009, 0.4429, 0.6799, 0.4429, 0.6799, 0.4633, 0.6589, 0.4633, 0.6589, 0.4429, 0.722, 0.4225, 0.722, 0.4236, 0.7205, 0.4239, 0.7209, 0.4225, 0.722, 0.4236, 0.722, 0.4265, 0.7206, 0.4259, 0.7205, 0.4239, 0.722, 0.4265, 0.722, 0.431, 0.7206, 0.4289, 0.7206, 0.4259, 0.7209, 0.4225, 0.7205, 0.4239, 0.7185, 0.4239, 0.7179, 0.4225, 0.7205, 0.4239, 0.7206, 0.4259, 0.7191, 0.4254, 0.7185, 0.4239, 0.7206, 0.4259, 0.7206, 0.4289, 0.7191, 0.427, 0.7191, 0.4254, 0.722, 0.4429, 0.7209, 0.4367, 0.7206, 0.4326, 0.722, 0.4367, 0.7209, 0.4367, 0.7179, 0.431, 0.7185, 0.4289, 0.7206, 0.4326, 0.7179, 0.431, 0.7133, 0.4265, 0.7155, 0.426, 0.7185, 0.4289, 0.722, 0.4367, 0.7206, 0.4326, 0.7206, 0.4289, 0.722, 0.431, 0.7206, 0.4326, 0.7185, 0.4289, 0.7191, 0.427, 0.7206, 0.4289, 0.7185, 0.4289, 0.7155, 0.426, 0.7174, 0.4254, 0.7191, 0.427, 0.701, 0.4225, 0.7074, 0.4225, 0.7116, 0.424, 0.7074, 0.4236, 0.7074, 0.4225, 0.7132, 0.4225, 0.7155, 0.4239, 0.7116, 0.424, 0.7132, 0.4225, 0.7179, 0.4225, 0.7185, 0.4239, 0.7155, 0.4239, 0.7074, 0.4236, 0.7116, 0.424, 0.7155, 0.426, 0.7133, 0.4265, 0.7116, 0.424, 0.7155, 0.4239, 0.7174, 0.4254, 0.7155, 0.426, 0.7155, 0.4239, 0.7185, 0.4239, 0.7191, 0.4254, 0.7174, 0.4254, 0.7191, 0.4254, 0.7191, 0.427, 0.7174, 0.4254, 0.6589, 0.4225, 0.66, 0.4225, 0.6603, 0.424, 0.6589, 0.4236, 0.66, 0.4225, 0.663, 0.4225, 0.6623, 0.4239, 0.6603, 0.424, 0.663, 0.4225, 0.6676, 0.4225, 0.6654, 0.4239, 0.6623, 0.4239, 0.6589, 0.4236, 0.6603, 0.424, 0.6602, 0.426, 0.6589, 0.4265, 0.6603, 0.424, 0.6623, 0.4239, 0.6618, 0.4254, 0.6602, 0.426, 0.6623, 0.4239, 0.6654, 0.4239, 0.6635, 0.4254, 0.6618, 0.4254, 0.6799, 0.4225, 0.6734, 0.4236, 0.6692, 0.4239, 0.6735, 0.4225, 0.6734, 0.4236, 0.6676, 0.4265, 0.6654, 0.4259, 0.6692, 0.4239, 0.6676, 0.4265, 0.6629, 0.431, 0.6624, 0.4289, 0.6654, 0.4259, 0.6735, 0.4225, 0.6692, 0.4239, 0.6654, 0.4239, 0.6676, 0.4225, 0.6692, 0.4239, 0.6654, 0.4259, 0.6635, 0.4254, 0.6654, 0.4239, 0.6654, 0.4259, 0.6624, 0.4289, 0.6618, 0.427, 0.6635, 0.4254, 0.6589, 0.4429, 0.6589, 0.4367, 0.6603, 0.4326, 0.66, 0.4367, 0.6589, 0.4367, 0.6589, 0.431, 0.6602, 0.4289, 0.6603, 0.4326, 0.6589, 0.431, 0.6589, 0.4265, 0.6602, 0.426, 0.6602, 0.4289, 0.66, 0.4367, 0.6603, 0.4326, 0.6624, 0.4289, 0.6629, 0.431, 0.6603, 0.4326, 0.6602, 0.4289, 0.6618, 0.427, 0.6624, 0.4289, 0.6602, 0.4289, 0.6602, 0.426, 0.6618, 0.4254, 0.6618, 0.427, 0.6618, 0.4254, 0.6635, 0.4254, 0.6618, 0.427, 0.722, 0.4837, 0.7209, 0.4837, 0.7206, 0.4823, 0.722, 0.4826, 0.7209, 0.4837, 0.7179, 0.4837, 0.7185, 0.4824, 0.7206, 0.4823, 0.7179, 0.4837, 0.7132, 0.4837, 0.7154, 0.4824, 0.7185, 0.4824, 0.722, 0.4826, 0.7206, 0.4823, 0.7206, 0.4803, 0.722, 0.4797, 0.7206, 0.4823, 0.7185, 0.4824, 0.7191, 0.4809, 0.7206, 0.4803, 0.7185, 0.4824, 0.7154, 0.4824, 0.7174, 0.4809, 0.7191, 0.4809, 0.701, 0.4837, 0.7074, 0.4826, 0.7116, 0.4824, 0.7074, 0.4837, 0.7074, 0.4826, 0.7133, 0.4798, 0.7155, 0.4804, 0.7116, 0.4824, 0.7133, 0.4798, 0.7179, 0.4753, 0.7185, 0.4774, 0.7155, 0.4804, 0.7074, 0.4837, 0.7116, 0.4824, 0.7154, 0.4824, 0.7132, 0.4837, 0.7116, 0.4824, 0.7155, 0.4804, 0.7174, 0.4809, 0.7154, 0.4824, 0.7155, 0.4804, 0.7185, 0.4774, 0.7191, 0.4793, 0.7174, 0.4809, 0.722, 0.4633, 0.722, 0.4696, 0.7205, 0.4736, 0.7209, 0.4696, 0.722, 0.4696, 0.722, 0.4752, 0.7206, 0.4774, 0.7205, 0.4736, 0.722, 0.4752, 0.722, 0.4797, 0.7206, 0.4803, 0.7206, 0.4774, 0.7209, 0.4696, 0.7205, 0.4736, 0.7185, 0.4774, 0.7179, 0.4753, 0.7205, 0.4736, 0.7206, 0.4774, 0.7191, 0.4793, 0.7185, 0.4774, 0.7206, 0.4774, 0.7206, 0.4803, 0.7191, 0.4809, 0.7191, 0.4793, 0.7191, 0.4809, 0.7174, 0.4809, 0.7191, 0.4793, 0.6589, 0.4837, 0.6589, 0.4826, 0.6603, 0.4824, 0.66, 0.4837, 0.6589, 0.4826, 0.6589, 0.4797, 0.6602, 0.4803, 0.6603, 0.4824, 0.6589, 0.4797, 0.6589, 0.4752, 0.6602, 0.4774, 0.6602, 0.4803, 0.66, 0.4837, 0.6603, 0.4824, 0.6624, 0.4824, 0.663, 0.4837, 0.6603, 0.4824, 0.6602, 0.4803, 0.6618, 0.4809, 0.6624, 0.4824, 0.6602, 0.4803, 0.6602, 0.4774, 0.6618, 0.4793, 0.6618, 0.4809, 0.6589, 0.4633, 0.66, 0.4696, 0.6602, 0.4736, 0.6589, 0.4696, 0.66, 0.4696, 0.6629, 0.4753, 0.6623, 0.4774, 0.6602, 0.4736, 0.6629, 0.4753, 0.6676, 0.4798, 0.6654, 0.4803, 0.6623, 0.4774, 0.6589, 0.4696, 0.6602, 0.4736, 0.6602, 0.4774, 0.6589, 0.4752, 0.6602, 0.4736, 0.6623, 0.4774, 0.6618, 0.4793, 0.6602, 0.4774, 0.6623, 0.4774, 0.6654, 0.4803, 0.6635, 0.4809, 0.6618, 0.4793, 0.6799, 0.4837, 0.6735, 0.4837, 0.6692, 0.4823, 0.6734, 0.4826, 0.6735, 0.4837, 0.6676, 0.4837, 0.6654, 0.4824, 0.6692, 0.4823, 0.6676, 0.4837, 0.663, 0.4837, 0.6624, 0.4824, 0.6654, 0.4824, 0.6734, 0.4826, 0.6692, 0.4823, 0.6654, 0.4803, 0.6676, 0.4798, 0.6692, 0.4823, 0.6654, 0.4824, 0.6635, 0.4809, 0.6654, 0.4803, 0.6654, 0.4824, 0.6624, 0.4824, 0.6618, 0.4809, 0.6635, 0.4809, 0.6618, 0.4809, 0.6618, 0.4793, 0.6635, 0.4809])
me_cube.materials.append(mat_material)
me_cube.use_remesh_preserve_volume = False
me_cube.use_remesh_preserve_attributes = False
me_cube.use_mirror_vertex_groups = False
me_cube.update()

# ---- objects
ob_cube = bpy.data.objects.new('Cube', me_cube)

# ---- transforms, parenting, visibility, modifiers, constraints
ob_cube.location = (0.0, 0.0, 0.0)
ob_cube.scale = (0.1815, 0.1873, 0.04463)
ob_cube.lock_rotations_4d = False
ob_cube.empty_display_type = 'ARROWS'
ob_cube.lineart.crease_threshold = 0.0

# ---- collection membership
col_collection.objects.link(ob_cube)

# ---- scene / render settings (as saved in the file)
scene.frame_start = 1; scene.frame_end = 250; scene.frame_set(1)
scene.render.engine = 'BLENDER_EEVEE_NEXT'
scene.cycles.sampling_pattern = 'TABULATED_SOBOL'
scene.cycles.use_light_tree = False
scene.view_settings.view_transform = 'Filmic'
bpy.context.view_layer.update()

# ---- added for rendering (the .blend has no active camera and no usable light): camera, sun
cam_auto = bpy.data.cameras.new('AutoCamera')
cam_auto.lens = 50.0
cam_auto.sensor_width = 36.0
cam_auto.clip_end = 1000.0
ob_auto_camera = bpy.data.objects.new('AutoCamera', cam_auto)
scene.collection.objects.link(ob_auto_camera)
ob_auto_camera.location = (0.767669, -0.920504, 0.556073)
ob_auto_camera.rotation_euler = (1.09748, -7.21219e-08, 0.694738)
scene.camera = ob_auto_camera
light_auto_sun = bpy.data.lights.new('AutoSun', 'SUN')
light_auto_sun.energy = 3.0
light_auto_sun.angle = 0.0523599
ob_auto_sun = bpy.data.objects.new('AutoSun', light_auto_sun)
scene.collection.objects.link(ob_auto_sun)
ob_auto_sun.rotation_euler = (0.872665, 0.174533, 0.523599)
bpy.context.view_layer.update()
